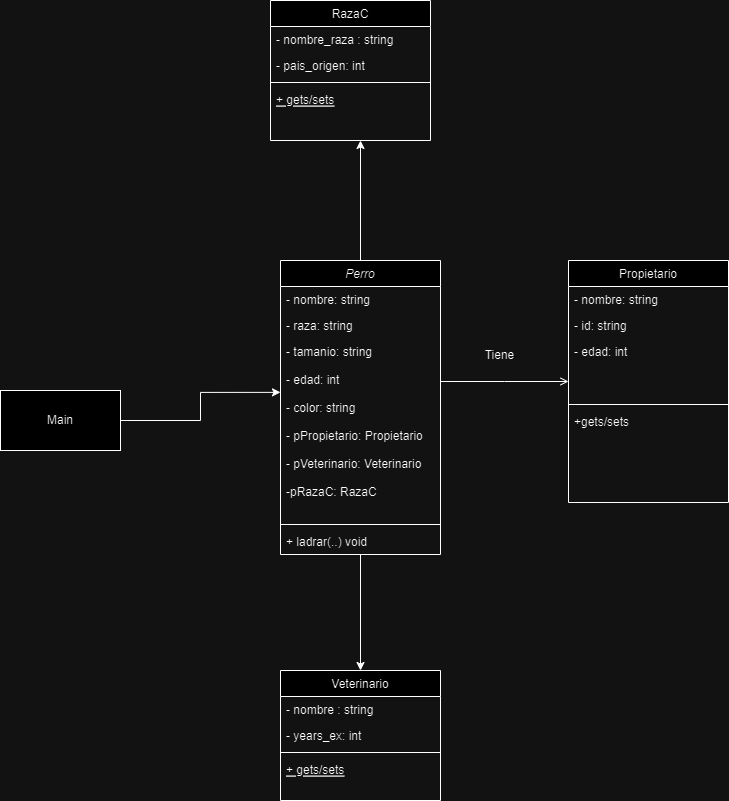

The diagram above was exported from draw.io. Its source (the exported page's mxGraphModel, read from the mxfile embedded in the PNG):
<mxGraphModel dx="2860" dy="1149" grid="1" gridSize="10" guides="1" tooltips="1" connect="1" arrows="1" fold="1" page="1" pageScale="1" pageWidth="827" pageHeight="1169" math="0" shadow="0">
  <root>
    <mxCell id="WIyWlLk6GJQsqaUBKTNV-0" />
    <mxCell id="WIyWlLk6GJQsqaUBKTNV-1" parent="WIyWlLk6GJQsqaUBKTNV-0" />
    <mxCell id="MCvGsiwtZx0J73jVDE2k-1" value="" style="edgeStyle=orthogonalEdgeStyle;rounded=0;orthogonalLoop=1;jettySize=auto;html=1;" edge="1" parent="WIyWlLk6GJQsqaUBKTNV-1" source="zkfFHV4jXpPFQw0GAbJ--0">
      <mxGeometry relative="1" as="geometry">
        <mxPoint x="30" y="320" as="targetPoint" />
      </mxGeometry>
    </mxCell>
    <mxCell id="MCvGsiwtZx0J73jVDE2k-5" value="" style="edgeStyle=orthogonalEdgeStyle;rounded=0;orthogonalLoop=1;jettySize=auto;html=1;entryX=0.5;entryY=0;entryDx=0;entryDy=0;" edge="1" parent="WIyWlLk6GJQsqaUBKTNV-1" source="zkfFHV4jXpPFQw0GAbJ--0" target="zkfFHV4jXpPFQw0GAbJ--6">
      <mxGeometry relative="1" as="geometry">
        <mxPoint x="30" y="962" as="targetPoint" />
      </mxGeometry>
    </mxCell>
    <mxCell id="zkfFHV4jXpPFQw0GAbJ--0" value="Perro" style="swimlane;fontStyle=2;align=center;verticalAlign=top;childLayout=stackLayout;horizontal=1;startSize=26;horizontalStack=0;resizeParent=1;resizeLast=0;collapsible=1;marginBottom=0;rounded=0;shadow=0;strokeWidth=1;" parent="WIyWlLk6GJQsqaUBKTNV-1" vertex="1">
      <mxGeometry x="-50" y="440" width="160" height="294" as="geometry">
        <mxRectangle x="230" y="140" width="160" height="26" as="alternateBounds" />
      </mxGeometry>
    </mxCell>
    <mxCell id="zkfFHV4jXpPFQw0GAbJ--1" value="- nombre: string" style="text;align=left;verticalAlign=top;spacingLeft=4;spacingRight=4;overflow=hidden;rotatable=0;points=[[0,0.5],[1,0.5]];portConstraint=eastwest;" parent="zkfFHV4jXpPFQw0GAbJ--0" vertex="1">
      <mxGeometry y="26" width="160" height="26" as="geometry" />
    </mxCell>
    <mxCell id="zkfFHV4jXpPFQw0GAbJ--2" value="- raza: string" style="text;align=left;verticalAlign=top;spacingLeft=4;spacingRight=4;overflow=hidden;rotatable=0;points=[[0,0.5],[1,0.5]];portConstraint=eastwest;rounded=0;shadow=0;html=0;" parent="zkfFHV4jXpPFQw0GAbJ--0" vertex="1">
      <mxGeometry y="52" width="160" height="26" as="geometry" />
    </mxCell>
    <mxCell id="zkfFHV4jXpPFQw0GAbJ--3" value="- tamanio: string&#10;&#10;- edad: int&#10;&#10;- color: string &#10;&#10;- pPropietario: Propietario&#10;&#10;- pVeterinario: Veterinario&#10;&#10;-pRazaC: RazaC " style="text;align=left;verticalAlign=top;spacingLeft=4;spacingRight=4;overflow=hidden;rotatable=0;points=[[0,0.5],[1,0.5]];portConstraint=eastwest;rounded=0;shadow=0;html=0;" parent="zkfFHV4jXpPFQw0GAbJ--0" vertex="1">
      <mxGeometry y="78" width="160" height="182" as="geometry" />
    </mxCell>
    <mxCell id="zkfFHV4jXpPFQw0GAbJ--4" value="" style="line;html=1;strokeWidth=1;align=left;verticalAlign=middle;spacingTop=-1;spacingLeft=3;spacingRight=3;rotatable=0;labelPosition=right;points=[];portConstraint=eastwest;" parent="zkfFHV4jXpPFQw0GAbJ--0" vertex="1">
      <mxGeometry y="260" width="160" height="8" as="geometry" />
    </mxCell>
    <mxCell id="zkfFHV4jXpPFQw0GAbJ--5" value="+ ladrar(..) void" style="text;align=left;verticalAlign=top;spacingLeft=4;spacingRight=4;overflow=hidden;rotatable=0;points=[[0,0.5],[1,0.5]];portConstraint=eastwest;" parent="zkfFHV4jXpPFQw0GAbJ--0" vertex="1">
      <mxGeometry y="268" width="160" height="26" as="geometry" />
    </mxCell>
    <mxCell id="zkfFHV4jXpPFQw0GAbJ--6" value="Veterinario" style="swimlane;fontStyle=0;align=center;verticalAlign=top;childLayout=stackLayout;horizontal=1;startSize=26;horizontalStack=0;resizeParent=1;resizeLast=0;collapsible=1;marginBottom=0;rounded=0;shadow=0;strokeWidth=1;" parent="WIyWlLk6GJQsqaUBKTNV-1" vertex="1">
      <mxGeometry x="-50" y="850" width="160" height="130" as="geometry">
        <mxRectangle x="130" y="380" width="160" height="26" as="alternateBounds" />
      </mxGeometry>
    </mxCell>
    <mxCell id="zkfFHV4jXpPFQw0GAbJ--7" value="- nombre : string" style="text;align=left;verticalAlign=top;spacingLeft=4;spacingRight=4;overflow=hidden;rotatable=0;points=[[0,0.5],[1,0.5]];portConstraint=eastwest;" parent="zkfFHV4jXpPFQw0GAbJ--6" vertex="1">
      <mxGeometry y="26" width="160" height="26" as="geometry" />
    </mxCell>
    <mxCell id="zkfFHV4jXpPFQw0GAbJ--8" value="- years_ex: int" style="text;align=left;verticalAlign=top;spacingLeft=4;spacingRight=4;overflow=hidden;rotatable=0;points=[[0,0.5],[1,0.5]];portConstraint=eastwest;rounded=0;shadow=0;html=0;" parent="zkfFHV4jXpPFQw0GAbJ--6" vertex="1">
      <mxGeometry y="52" width="160" height="26" as="geometry" />
    </mxCell>
    <mxCell id="zkfFHV4jXpPFQw0GAbJ--9" value="" style="line;html=1;strokeWidth=1;align=left;verticalAlign=middle;spacingTop=-1;spacingLeft=3;spacingRight=3;rotatable=0;labelPosition=right;points=[];portConstraint=eastwest;" parent="zkfFHV4jXpPFQw0GAbJ--6" vertex="1">
      <mxGeometry y="78" width="160" height="8" as="geometry" />
    </mxCell>
    <mxCell id="zkfFHV4jXpPFQw0GAbJ--10" value="+ gets/sets" style="text;align=left;verticalAlign=top;spacingLeft=4;spacingRight=4;overflow=hidden;rotatable=0;points=[[0,0.5],[1,0.5]];portConstraint=eastwest;fontStyle=4" parent="zkfFHV4jXpPFQw0GAbJ--6" vertex="1">
      <mxGeometry y="86" width="160" height="26" as="geometry" />
    </mxCell>
    <mxCell id="zkfFHV4jXpPFQw0GAbJ--17" value="Propietario" style="swimlane;fontStyle=0;align=center;verticalAlign=top;childLayout=stackLayout;horizontal=1;startSize=26;horizontalStack=0;resizeParent=1;resizeLast=0;collapsible=1;marginBottom=0;rounded=0;shadow=0;strokeWidth=1;" parent="WIyWlLk6GJQsqaUBKTNV-1" vertex="1">
      <mxGeometry x="238" y="440" width="160" height="242" as="geometry">
        <mxRectangle x="550" y="140" width="160" height="26" as="alternateBounds" />
      </mxGeometry>
    </mxCell>
    <mxCell id="zkfFHV4jXpPFQw0GAbJ--18" value="- nombre: string" style="text;align=left;verticalAlign=top;spacingLeft=4;spacingRight=4;overflow=hidden;rotatable=0;points=[[0,0.5],[1,0.5]];portConstraint=eastwest;" parent="zkfFHV4jXpPFQw0GAbJ--17" vertex="1">
      <mxGeometry y="26" width="160" height="26" as="geometry" />
    </mxCell>
    <mxCell id="uLpifElXDctu0brhDIw2-0" value="- id: string" style="text;align=left;verticalAlign=top;spacingLeft=4;spacingRight=4;overflow=hidden;rotatable=0;points=[[0,0.5],[1,0.5]];portConstraint=eastwest;rounded=0;shadow=0;html=0;" parent="zkfFHV4jXpPFQw0GAbJ--17" vertex="1">
      <mxGeometry y="52" width="160" height="26" as="geometry" />
    </mxCell>
    <mxCell id="zkfFHV4jXpPFQw0GAbJ--19" value="- edad: int" style="text;align=left;verticalAlign=top;spacingLeft=4;spacingRight=4;overflow=hidden;rotatable=0;points=[[0,0.5],[1,0.5]];portConstraint=eastwest;rounded=0;shadow=0;html=0;" parent="zkfFHV4jXpPFQw0GAbJ--17" vertex="1">
      <mxGeometry y="78" width="160" height="62" as="geometry" />
    </mxCell>
    <mxCell id="zkfFHV4jXpPFQw0GAbJ--23" value="" style="line;html=1;strokeWidth=1;align=left;verticalAlign=middle;spacingTop=-1;spacingLeft=3;spacingRight=3;rotatable=0;labelPosition=right;points=[];portConstraint=eastwest;" parent="zkfFHV4jXpPFQw0GAbJ--17" vertex="1">
      <mxGeometry y="140" width="160" height="8" as="geometry" />
    </mxCell>
    <mxCell id="zkfFHV4jXpPFQw0GAbJ--24" value="+gets/sets" style="text;align=left;verticalAlign=top;spacingLeft=4;spacingRight=4;overflow=hidden;rotatable=0;points=[[0,0.5],[1,0.5]];portConstraint=eastwest;" parent="zkfFHV4jXpPFQw0GAbJ--17" vertex="1">
      <mxGeometry y="148" width="160" height="26" as="geometry" />
    </mxCell>
    <mxCell id="zkfFHV4jXpPFQw0GAbJ--26" value="" style="endArrow=open;shadow=0;strokeWidth=1;rounded=0;endFill=1;edgeStyle=elbowEdgeStyle;elbow=vertical;" parent="WIyWlLk6GJQsqaUBKTNV-1" source="zkfFHV4jXpPFQw0GAbJ--0" target="zkfFHV4jXpPFQw0GAbJ--17" edge="1">
      <mxGeometry x="0.5" y="41" relative="1" as="geometry">
        <mxPoint x="110" y="512" as="sourcePoint" />
        <mxPoint x="270" y="512" as="targetPoint" />
        <mxPoint x="-40" y="32" as="offset" />
      </mxGeometry>
    </mxCell>
    <mxCell id="uLpifElXDctu0brhDIw2-1" value="Tiene&lt;br&gt;" style="text;html=1;align=center;verticalAlign=middle;resizable=0;points=[];autosize=1;strokeColor=none;fillColor=none;" parent="WIyWlLk6GJQsqaUBKTNV-1" vertex="1">
      <mxGeometry x="144" y="520" width="50" height="30" as="geometry" />
    </mxCell>
    <mxCell id="uLpifElXDctu0brhDIw2-4" value="" style="edgeStyle=orthogonalEdgeStyle;rounded=0;orthogonalLoop=1;jettySize=auto;html=1;entryX=0;entryY=0.296;entryDx=0;entryDy=0;entryPerimeter=0;" parent="WIyWlLk6GJQsqaUBKTNV-1" source="uLpifElXDctu0brhDIw2-2" target="zkfFHV4jXpPFQw0GAbJ--3" edge="1">
      <mxGeometry relative="1" as="geometry">
        <mxPoint x="-70" y="560" as="targetPoint" />
      </mxGeometry>
    </mxCell>
    <mxCell id="uLpifElXDctu0brhDIw2-2" value="Main" style="rounded=0;whiteSpace=wrap;html=1;" parent="WIyWlLk6GJQsqaUBKTNV-1" vertex="1">
      <mxGeometry x="-330" y="570" width="120" height="60" as="geometry" />
    </mxCell>
    <mxCell id="uLpifElXDctu0brhDIw2-5" value="RazaC" style="swimlane;fontStyle=0;align=center;verticalAlign=top;childLayout=stackLayout;horizontal=1;startSize=26;horizontalStack=0;resizeParent=1;resizeLast=0;collapsible=1;marginBottom=0;rounded=0;shadow=0;strokeWidth=1;" parent="WIyWlLk6GJQsqaUBKTNV-1" vertex="1">
      <mxGeometry x="-60" y="180" width="160" height="140" as="geometry">
        <mxRectangle x="130" y="380" width="160" height="26" as="alternateBounds" />
      </mxGeometry>
    </mxCell>
    <mxCell id="uLpifElXDctu0brhDIw2-6" value="- nombre_raza : string" style="text;align=left;verticalAlign=top;spacingLeft=4;spacingRight=4;overflow=hidden;rotatable=0;points=[[0,0.5],[1,0.5]];portConstraint=eastwest;" parent="uLpifElXDctu0brhDIw2-5" vertex="1">
      <mxGeometry y="26" width="160" height="26" as="geometry" />
    </mxCell>
    <mxCell id="uLpifElXDctu0brhDIw2-7" value="- pais_origen: int" style="text;align=left;verticalAlign=top;spacingLeft=4;spacingRight=4;overflow=hidden;rotatable=0;points=[[0,0.5],[1,0.5]];portConstraint=eastwest;rounded=0;shadow=0;html=0;" parent="uLpifElXDctu0brhDIw2-5" vertex="1">
      <mxGeometry y="52" width="160" height="26" as="geometry" />
    </mxCell>
    <mxCell id="uLpifElXDctu0brhDIw2-8" value="" style="line;html=1;strokeWidth=1;align=left;verticalAlign=middle;spacingTop=-1;spacingLeft=3;spacingRight=3;rotatable=0;labelPosition=right;points=[];portConstraint=eastwest;" parent="uLpifElXDctu0brhDIw2-5" vertex="1">
      <mxGeometry y="78" width="160" height="8" as="geometry" />
    </mxCell>
    <mxCell id="uLpifElXDctu0brhDIw2-9" value="+ gets/sets" style="text;align=left;verticalAlign=top;spacingLeft=4;spacingRight=4;overflow=hidden;rotatable=0;points=[[0,0.5],[1,0.5]];portConstraint=eastwest;fontStyle=4" parent="uLpifElXDctu0brhDIw2-5" vertex="1">
      <mxGeometry y="86" width="160" height="26" as="geometry" />
    </mxCell>
  </root>
</mxGraphModel>